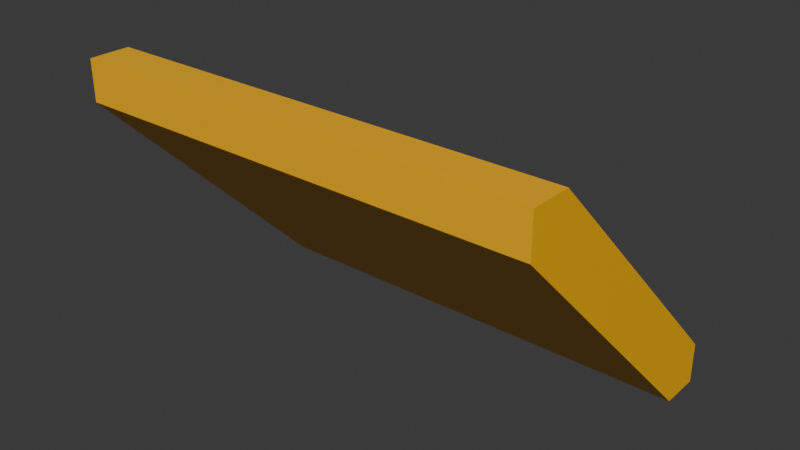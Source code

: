 # Source: fender_corner_1x3.blend  (saved by Blender 4.2.67; exported with 4.5.12 LTS)
import bpy
from mathutils import Matrix  # noqa: F401  (used for matrix-valued properties, if any)

bpy.ops.wm.read_factory_settings(use_empty=True)
scene = bpy.context.scene
scene.name = 'Scene'

# ---- collections
col_collection = bpy.data.collections.new('Collection'); scene.collection.children.link(col_collection)

# ---- materials (node trees are filled in below, after node groups)
mat_material = bpy.data.materials.new('Material')
mat_material.alpha_threshold = 0.0
mat_material.roughness = 0.5
mat_material.line_color = (0.0, 0.0, 0.0, 1.0)
mat_paintable_0 = bpy.data.materials.new('paintable-0')

# ---- material node trees
mat_material.use_nodes = True; mat_material.node_tree.nodes.clear()
_N = mat_material.node_tree.nodes; _L = mat_material.node_tree.links
n0 = _N.new('ShaderNodeOutputMaterial'); n0.name = 'Material Output'; n0.location = (300, 300)
n1 = _N.new('ShaderNodeBsdfPrincipled'); n1.name = 'Principled BSDF'; n1.location = (10, 300)
n1.inputs[3].default_value = 1.45
_L.new(n1.outputs[0], n0.inputs[0])
n0.is_active_output = True
mat_paintable_0.use_nodes = True; mat_paintable_0.node_tree.nodes.clear()
_N = mat_paintable_0.node_tree.nodes; _L = mat_paintable_0.node_tree.links
n0 = _N.new('ShaderNodeBsdfPrincipled'); n0.name = 'プリンシプルBSDF'; n0.location = (10, 300)
n0.inputs[0].default_value = (1.0, 0.4969, 0.0, 1.0)
n1 = _N.new('ShaderNodeOutputMaterial'); n1.name = 'マテリアル出力'; n1.location = (300, 300)
_L.new(n0.outputs[0], n1.inputs[0])
n1.is_active_output = True

# ---- world
world_world = bpy.data.worlds.new('World'); scene.world = world_world
world_world.use_nodes = True; world_world.node_tree.nodes.clear()
_N = world_world.node_tree.nodes; _L = world_world.node_tree.links
n0 = _N.new('ShaderNodeOutputWorld'); n0.name = 'World Output'; n0.location = (300, 300)
n1 = _N.new('ShaderNodeBackground'); n1.name = 'Background'; n1.location = (10, 300)
n1.inputs[0].default_value = (0.05088, 0.05088, 0.05088, 1.0)
_L.new(n1.outputs[0], n0.inputs[0])
n0.is_active_output = True
world_world.color = (0.05088, 0.05088, 0.05088)
world_world.sun_shadow_jitter_overblur = 0.0

# ---- meshes
me_cube = bpy.data.meshes.new('Cube')
me_cube.from_pydata([(-0.625, 0.1562, -0.1121), (-0.125, 0.1562, -0.1121), (-0.625, -0.1121, 0.1562), (-0.125, -0.1121, 0.1562), (-0.125, -0.1562, 0.1121), (-0.625, -0.1562, 0.1121), (-0.125, 0.1121, -0.1562), (-0.125, 0.1562, -0.1562), (-0.625, 0.1562, -0.1562), (-0.625, 0.1121, -0.1562), (-0.125, -0.1562, 0.1562), (-0.625, -0.1562, 0.1562)], [], [(6, 4, 5, 9), (0, 2, 3, 1), (3, 4, 6, 1), (3, 10, 4), (5, 2, 0, 9), (11, 2, 5), (7, 1, 6), (2, 11, 10, 3), (8, 9, 0), (1, 7, 8, 0), (4, 10, 11, 5), (9, 8, 7, 6)])
me_cube.polygons.foreach_set('material_index', [1, 1, 1, 1, 1, 1, 1, 1, 1, 1, 1, 1])
_uv = me_cube.uv_layers.new(name='UVMap')
_uv.uv.foreach_set('vector', [0.2497, 0.6533, 0.2356, 0.7904, 0.1247, 0.7769, 0.125, 0.653, 0.875, 0.6241, 0.875, 0.7759, 0.75, 0.7766, 0.75, 0.653, 0.625, 0.7371, 0.6121, 0.75, 0.2497, 0.6533, 0.75, 0.653, 0.625, 0.7371, 0.625, 0.75, 0.6121, 0.75, 0.1247, 0.7769, 0.875, 0.7759, 0.875, 0.6241, 0.125, 0.5129, 0.875, 0.75, 0.875, 0.7371, 0.1247, 0.7769, 0.375, 0.5, 0.75, 0.653, 0.375, 0.5129, 0.875, 0.7371, 0.875, 0.75, 0.625, 0.75, 0.625, 0.7371, 0.375, 0.25, 0.125, 0.5129, 0.3879, 0.25, 0.3879, 0.5, 0.375, 0.5, 0.375, 0.25, 0.3879, 0.25, 0.6121, 0.75, 0.625, 0.75, 0.625, 1.0, 0.6121, 1.0, 0.125, 0.5129, 0.125, 0.5, 0.375, 0.5, 0.375, 0.5129])
me_cube.materials.append(mat_material)
me_cube.materials.append(mat_paintable_0)
me_cube.use_mirror_vertex_groups = False
me_cube.update()

# ---- objects
ob_cube = bpy.data.objects.new('Cube', me_cube)

# ---- transforms, parenting, visibility, modifiers, constraints
ob_cube.location = (0.0, 0.0, 0.0)
ob_cube.lock_rotations_4d = False
ob_cube.empty_display_type = 'ARROWS'
ob_cube.lineart.crease_threshold = 0.0

# ---- collection membership
col_collection.objects.link(ob_cube)

# ---- scene / render settings (as saved in the file)
scene.frame_start = 1; scene.frame_end = 250; scene.frame_set(1)
scene.render.engine = 'BLENDER_EEVEE_NEXT'
bpy.context.view_layer.update()

# ---- added for rendering (the .blend has no active camera and no usable light): camera, sun
cam_auto = bpy.data.cameras.new('AutoCamera')
cam_auto.lens = 50.0
cam_auto.sensor_width = 36.0
cam_auto.clip_end = 1000.0
ob_auto_camera = bpy.data.objects.new('AutoCamera', cam_auto)
scene.collection.objects.link(ob_auto_camera)
ob_auto_camera.location = (0.242418, -0.740902, 0.493935)
ob_auto_camera.rotation_euler = (1.09748, -7.21219e-08, 0.694738)
scene.camera = ob_auto_camera
light_auto_sun = bpy.data.lights.new('AutoSun', 'SUN')
light_auto_sun.energy = 3.0
light_auto_sun.angle = 0.0523599
ob_auto_sun = bpy.data.objects.new('AutoSun', light_auto_sun)
scene.collection.objects.link(ob_auto_sun)
ob_auto_sun.rotation_euler = (0.872665, 0.174533, 0.523599)
bpy.context.view_layer.update()
